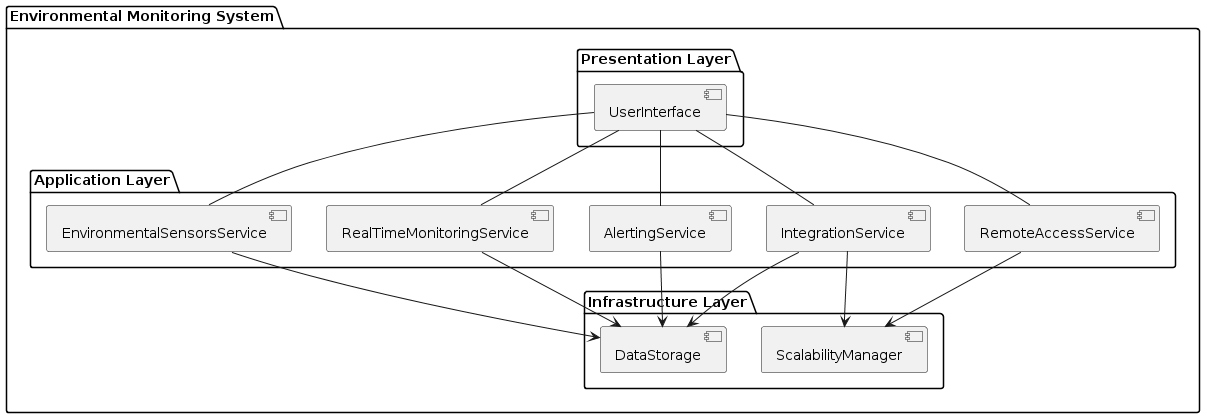

The diagram above was rendered by PlantUML. Its source (embedded in the PNG):
@startuml
skinparam monochrome true

package "Environmental Monitoring System" {
    package "Presentation Layer" {
        [UserInterface] as UI
    }
    
    package "Application Layer" {
        [EnvironmentalSensorsService] as ESS
        [RealTimeMonitoringService] as RTMS
        [IntegrationService] as ISS
        [AlertingService] as AS
        [RemoteAccessService] as RAS
    }
    
    package "Infrastructure Layer" {
        [DataStorage] as DS
        [ScalabilityManager] as SM
    }
}

UI -- ESS
UI -- RTMS
UI -- ISS
UI -- AS
UI -- RAS

ESS --> DS
RTMS --> DS
ISS --> DS
AS --> DS

ISS --> SM
RAS --> SM
@enduml